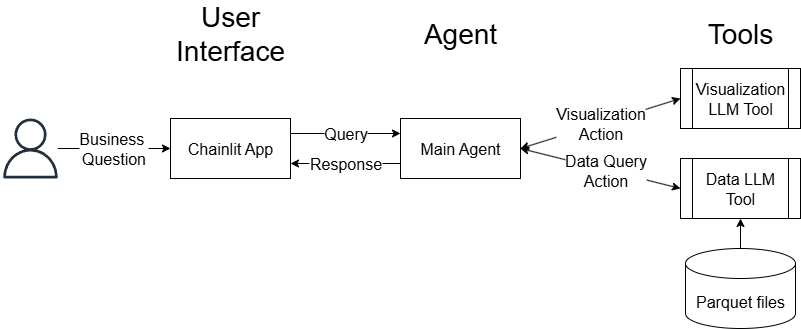

The diagram above was exported from draw.io. Its source (the exported page's mxGraphModel, read from the mxfile embedded in the PNG):
<mxGraphModel dx="2066" dy="1151" grid="1" gridSize="10" guides="1" tooltips="1" connect="1" arrows="1" fold="1" page="1" pageScale="1" pageWidth="850" pageHeight="1100" math="0" shadow="0">
  <root>
    <mxCell id="0" />
    <mxCell id="1" parent="0" />
    <mxCell id="fLRM-yY9S4Qn4k_CAJXR-2" value="User Interface" style="text;html=1;align=center;verticalAlign=middle;whiteSpace=wrap;rounded=0;fontSize=28;" parent="1" vertex="1">
      <mxGeometry x="220" y="180" width="60" height="30" as="geometry" />
    </mxCell>
    <mxCell id="fLRM-yY9S4Qn4k_CAJXR-3" value="Agent" style="text;html=1;align=center;verticalAlign=middle;whiteSpace=wrap;rounded=0;fontSize=28;" parent="1" vertex="1">
      <mxGeometry x="450" y="180" width="60" height="30" as="geometry" />
    </mxCell>
    <mxCell id="fLRM-yY9S4Qn4k_CAJXR-4" value="Tools" style="text;html=1;align=center;verticalAlign=middle;whiteSpace=wrap;rounded=0;fontSize=28;" parent="1" vertex="1">
      <mxGeometry x="730" y="180" width="60" height="30" as="geometry" />
    </mxCell>
    <mxCell id="9H7lezZa6_hkmVo5rk8r-17" value="Business&amp;nbsp;&lt;div&gt;Question&lt;/div&gt;" style="edgeStyle=orthogonalEdgeStyle;rounded=0;orthogonalLoop=1;jettySize=auto;html=1;fontSize=16;" edge="1" parent="1" source="9H7lezZa6_hkmVo5rk8r-1" target="9H7lezZa6_hkmVo5rk8r-2">
      <mxGeometry relative="1" as="geometry" />
    </mxCell>
    <mxCell id="9H7lezZa6_hkmVo5rk8r-1" value="" style="sketch=0;outlineConnect=0;fontColor=#232F3E;gradientColor=none;fillColor=#232F3D;strokeColor=none;dashed=0;verticalLabelPosition=bottom;verticalAlign=top;align=center;html=1;fontSize=16;fontStyle=0;aspect=fixed;pointerEvents=1;shape=mxgraph.aws4.user;" vertex="1" parent="1">
      <mxGeometry x="20" y="280" width="60" height="60" as="geometry" />
    </mxCell>
    <mxCell id="9H7lezZa6_hkmVo5rk8r-8" value="Query" style="edgeStyle=orthogonalEdgeStyle;rounded=0;orthogonalLoop=1;jettySize=auto;html=1;entryX=0;entryY=0.25;entryDx=0;entryDy=0;exitX=1;exitY=0.25;exitDx=0;exitDy=0;fontSize=16;" edge="1" parent="1" source="9H7lezZa6_hkmVo5rk8r-2" target="9H7lezZa6_hkmVo5rk8r-3">
      <mxGeometry relative="1" as="geometry" />
    </mxCell>
    <mxCell id="9H7lezZa6_hkmVo5rk8r-2" value="Chainlit App" style="rounded=0;whiteSpace=wrap;html=1;fontSize=16;" vertex="1" parent="1">
      <mxGeometry x="190" y="280" width="120" height="60" as="geometry" />
    </mxCell>
    <mxCell id="9H7lezZa6_hkmVo5rk8r-3" value="Main Agent" style="rounded=0;whiteSpace=wrap;html=1;fontSize=16;" vertex="1" parent="1">
      <mxGeometry x="420" y="280" width="120" height="60" as="geometry" />
    </mxCell>
    <mxCell id="9H7lezZa6_hkmVo5rk8r-29" style="edgeStyle=orthogonalEdgeStyle;rounded=0;orthogonalLoop=1;jettySize=auto;html=1;" edge="1" parent="1" source="9H7lezZa6_hkmVo5rk8r-4" target="9H7lezZa6_hkmVo5rk8r-5">
      <mxGeometry relative="1" as="geometry" />
    </mxCell>
    <mxCell id="9H7lezZa6_hkmVo5rk8r-4" value="Parquet files" style="shape=cylinder3;whiteSpace=wrap;html=1;boundedLbl=1;backgroundOutline=1;size=15;fontSize=16;" vertex="1" parent="1">
      <mxGeometry x="705" y="410" width="110" height="80" as="geometry" />
    </mxCell>
    <mxCell id="9H7lezZa6_hkmVo5rk8r-5" value="Data LLM Tool" style="shape=process;whiteSpace=wrap;html=1;backgroundOutline=1;fontSize=16;" vertex="1" parent="1">
      <mxGeometry x="700" y="320" width="120" height="60" as="geometry" />
    </mxCell>
    <mxCell id="9H7lezZa6_hkmVo5rk8r-13" value="Response" style="edgeStyle=orthogonalEdgeStyle;rounded=0;orthogonalLoop=1;jettySize=auto;html=1;entryX=1;entryY=0.75;entryDx=0;entryDy=0;fontSize=16;exitX=0;exitY=0.75;exitDx=0;exitDy=0;" edge="1" parent="1" source="9H7lezZa6_hkmVo5rk8r-3" target="9H7lezZa6_hkmVo5rk8r-2">
      <mxGeometry relative="1" as="geometry">
        <mxPoint x="390" y="470" as="sourcePoint" />
      </mxGeometry>
    </mxCell>
    <mxCell id="9H7lezZa6_hkmVo5rk8r-24" value="" style="endArrow=classic;startArrow=classic;html=1;rounded=0;exitX=1;exitY=0.5;exitDx=0;exitDy=0;entryX=0;entryY=0.5;entryDx=0;entryDy=0;" edge="1" parent="1" source="9H7lezZa6_hkmVo5rk8r-3" target="9H7lezZa6_hkmVo5rk8r-5">
      <mxGeometry width="50" height="50" relative="1" as="geometry">
        <mxPoint x="740" y="380" as="sourcePoint" />
        <mxPoint x="790" y="330" as="targetPoint" />
      </mxGeometry>
    </mxCell>
    <mxCell id="9H7lezZa6_hkmVo5rk8r-30" value="Data Query&lt;br&gt;Action" style="edgeLabel;html=1;align=center;verticalAlign=middle;resizable=0;points=[];fontSize=16;" vertex="1" connectable="0" parent="9H7lezZa6_hkmVo5rk8r-24">
      <mxGeometry x="0.054" relative="1" as="geometry">
        <mxPoint as="offset" />
      </mxGeometry>
    </mxCell>
    <mxCell id="9H7lezZa6_hkmVo5rk8r-25" value="Visualization LLM Tool" style="shape=process;whiteSpace=wrap;html=1;backgroundOutline=1;fontSize=16;" vertex="1" parent="1">
      <mxGeometry x="700" y="230" width="120" height="60" as="geometry" />
    </mxCell>
    <mxCell id="9H7lezZa6_hkmVo5rk8r-28" value="Visualization&lt;br&gt;Action" style="endArrow=classic;startArrow=classic;html=1;rounded=0;exitX=1;exitY=0.5;exitDx=0;exitDy=0;entryX=0;entryY=0.5;entryDx=0;entryDy=0;fontSize=16;" edge="1" parent="1" source="9H7lezZa6_hkmVo5rk8r-3" target="9H7lezZa6_hkmVo5rk8r-25">
      <mxGeometry width="50" height="50" relative="1" as="geometry">
        <mxPoint x="590" y="340" as="sourcePoint" />
        <mxPoint x="700" y="270" as="targetPoint" />
      </mxGeometry>
    </mxCell>
  </root>
</mxGraphModel>